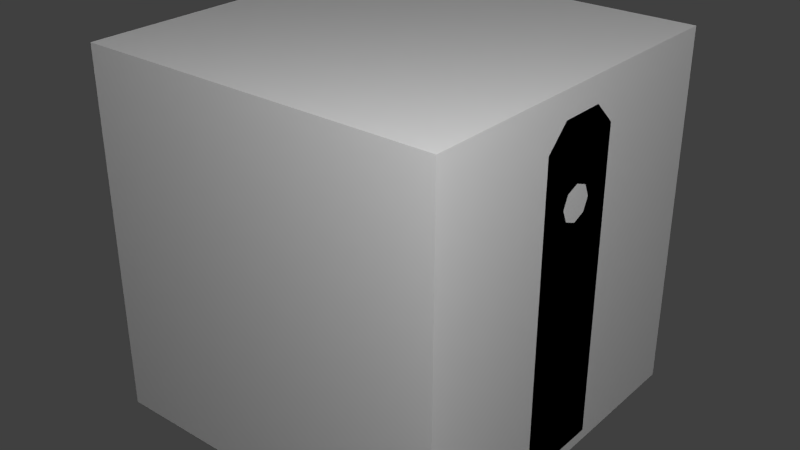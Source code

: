 # Source: cableMaker50V.blend  (saved by Blender 3.2.14; exported with 4.5.12 LTS)
import bpy
from mathutils import Matrix  # noqa: F401  (used for matrix-valued properties, if any)

bpy.ops.wm.read_factory_settings(use_empty=True)
scene = bpy.context.scene
scene.name = 'Scene'

# ---- collections
col_collection_1 = bpy.data.collections.new('Collection 1'); scene.collection.children.link(col_collection_1)

# ---- materials (node trees are filled in below, after node groups)
mat_material_001 = bpy.data.materials.new('Material.001')
mat_material_001.use_transparent_shadow = False
mat_material = bpy.data.materials.new('Material')
mat_material.alpha_threshold = 0.0
mat_material.use_transparent_shadow = False
mat_material.roughness = 0.5
mat_material.line_color = (0.0, 0.0, 0.0, 1.0)

# ---- material node trees
mat_material_001.use_nodes = True; mat_material_001.node_tree.nodes.clear()
_N = mat_material_001.node_tree.nodes; _L = mat_material_001.node_tree.links
n0 = _N.new('ShaderNodeBsdfPrincipled'); n0.name = 'Principled BSDF'; n0.location = (10, 300)
n0.distribution = 'GGX'
n0.subsurface_method = 'RANDOM_WALK_SKIN'
n0.inputs[3].default_value = 1.45
n0.inputs[27].default_value = (0.0, 0.0, 0.0, 1.0)
n0.inputs[28].default_value = 1.0
n1 = _N.new('ShaderNodeOutputMaterial'); n1.name = 'Material Output'; n1.location = (300, 300)
_L.new(n0.outputs[0], n1.inputs[0])
n1.is_active_output = True

# ---- world
world_world = bpy.data.worlds.new('World'); scene.world = world_world
world_world.color = (0.05088, 0.05088, 0.05088)
world_world.use_sun_shadow = False
world_world.sun_shadow_jitter_overblur = 0.0
world_world.cycles.sampling_method = 'MANUAL'
world_world.cycles.sample_map_resolution = 256

# ---- lights
light_point_001 = bpy.data.lights.new('Point.001', 'POINT')
light_point_001.transmission_factor = 0.0
light_point_001.energy = 100.0
light_point_001.shadow_buffer_clip_start = 0.5
light_point_001.shadow_soft_size = 0.1
light_point_001.shadow_maximum_resolution = 0.006
light_point_001.use_absolute_resolution = True
light_point_001.cycles.use_multiple_importance_sampling = False
light_point = bpy.data.lights.new('Point', 'POINT')
light_point.transmission_factor = 0.0
light_point.energy = 100.0
light_point.shadow_buffer_clip_start = 0.5
light_point.shadow_soft_size = 0.1
light_point.shadow_maximum_resolution = 0.006
light_point.use_absolute_resolution = True
light_point.cycles.use_multiple_importance_sampling = False
light_lamp = bpy.data.lights.new('Lamp', 'POINT')
light_lamp.transmission_factor = 0.0
light_lamp.cutoff_distance = 30.0
light_lamp.energy = 100.0
light_lamp.shadow_buffer_clip_start = 1.001
light_lamp.shadow_soft_size = 0.1
light_lamp.shadow_maximum_resolution = 0.006
light_lamp.use_absolute_resolution = True
light_lamp.cycles.use_multiple_importance_sampling = False

# ---- meshes
me_cube_001 = bpy.data.meshes.new('Cube.001')
me_cube_001.from_pydata([(-0.04619, -0.06481, 0.04596), (-0.03834, -0.05379, 0.03814), (-0.04619, 0.06475, 0.04595), (-0.03834, 0.05374, 0.03813), (-0.04619, -0.06471, 0.04595), (-0.03834, -0.0537, 0.03815), (-0.04619, 0.06481, 0.04596), (-0.03834, 0.05379, 0.03814), (0.03834, -0.05379, 0.03814), (0.04619, -0.06481, 0.04596), (0.04619, -0.06471, 0.04595), (0.03834, -0.0537, 0.03815), (0.03834, 0.05374, 0.03813), (0.04619, 0.06475, 0.04595), (0.04619, 0.06481, 0.04596), (0.03834, 0.05379, 0.03814), (-0.04619, 0.06481, 0.04593), (-0.03834, 0.05379, 0.03812), (0.03834, 0.05379, 0.03812), (0.04619, 0.06481, 0.04593), (0.04619, -0.06481, 0.04592), (0.03834, -0.05379, 0.03811), (-0.03834, -0.05379, 0.03811), (-0.04619, -0.06481, 0.04592), (-0.03834, -0.05379, 0.04596), (-0.03834, 0.05379, 0.04596), (0.03834, -0.05379, 0.04596), (0.03834, 0.05379, 0.04596), (-0.04619, 0.02249, -0.03451), (-0.04619, -0.02245, -0.03451), (0.04619, 0.02249, -0.03451), (0.04619, -0.02245, -0.03451), (0.03841, 0.02249, -0.03451), (0.03841, -0.02245, -0.03451), (-0.04619, -0.02009, -0.03413), (-0.04619, -0.0001371, -0.02872), (0.04619, -0.02009, -0.03413), (0.04619, -0.0001371, -0.02872), (-0.03834, -0.01629, -0.0331), (-0.03834, -0.0001371, -0.02872), (0.03834, -0.0001371, -0.02872), (0.03834, -0.01629, -0.0331), (0.04619, 0.02134, -0.03451), (-0.04619, 0.02133, -0.03449), (-0.04619, 0.02134, -0.03451), (0.03839, 0.02134, -0.03451), (-0.04619, 0.001289, -0.02911), (-0.04619, 0.001376, -0.02908), (0.04619, 0.02133, -0.03449), (0.04619, 0.001289, -0.02911), (0.03834, 0.001289, -0.02911), (0.04619, 0.001376, -0.02908), (-0.03834, 0.001289, -0.02911), (-0.03834, 0.001376, -0.02908), (-0.03834, 0.0163, -0.03313), (0.03834, 0.001376, -0.02908), (0.03834, 0.0163, -0.03313), (-0.04619, -0.02134, -0.03451), (-0.04619, -0.02132, -0.03449), (-0.04619, -0.02011, -0.03416), (0.03839, -0.02134, -0.03451), (0.04619, -0.02134, -0.03451), (0.04619, -0.02132, -0.03449), (0.04619, -0.02011, -0.03416)], [], [(16, 2, 28, 44, 43, 47, 46, 35, 34, 59, 58, 57, 29, 4, 23, 0, 6), (16, 6, 14, 19), (48, 42, 30, 13, 19, 14, 9, 20, 10, 31, 61, 62, 63, 36, 37, 49, 51), (20, 9, 0, 23), (26, 9, 14, 27), (25, 27, 14, 6, 0, 9, 26, 24), (2, 13, 30, 32, 28), (16, 19, 13, 2), (33, 31, 10, 4, 29), (20, 23, 4, 10), (7, 1, 22), (53, 54, 3, 17, 7, 5, 38, 39, 52), (7, 22, 5), (17, 18, 15, 7), (15, 18, 12, 8), (11, 21, 8), (40, 41, 11, 12, 56, 55, 50), (12, 11, 8), (1, 8, 21, 22), (25, 7, 15, 27), (56, 12, 3, 54), (17, 3, 12, 18), (38, 5, 11, 41), (5, 22, 21, 11), (24, 1, 7, 25), (8, 1, 24, 26), (15, 8, 26, 27), (31, 33, 60, 61), (45, 32, 30, 42), (33, 29, 57, 60), (44, 28, 32, 45), (59, 34, 36, 63), (40, 37, 36, 34, 35, 39, 38, 41), (37, 40, 50, 49), (39, 35, 46, 52), (50, 55, 51, 49), (46, 47, 53, 52), (43, 48, 51, 55, 56, 54, 53, 47), (43, 44, 45, 42, 48), (60, 57, 58, 62, 61), (63, 62, 58, 59)])
_uv = me_cube_001.uv_layers.new(name='UVMap')
_uv.uv.foreach_set('vector', [0.6249, 0.25, 0.625, 0.2499, 0.4061, 0.1684, 0.4061, 0.1662, 0.4062, 0.1661, 0.4209, 0.1277, 0.4208, 0.1275, 0.4219, 0.1247, 0.4072, 0.08626, 0.4071, 0.08622, 0.4062, 0.08388, 0.4061, 0.08385, 0.4061, 0.08171, 0.625, 0.0001986, 0.6249, 0.0, 0.625, 0.0, 0.625, 0.25, 0.6249, 0.25, 0.625, 0.25, 0.625, 0.5, 0.6249, 0.5, 0.4062, 0.5839, 0.4061, 0.5838, 0.4061, 0.5816, 0.625, 0.5001, 0.6249, 0.5, 0.625, 0.5, 0.625, 0.75, 0.6249, 0.75, 0.625, 0.7498, 0.4061, 0.6683, 0.4061, 0.6661, 0.4062, 0.6661, 0.4071, 0.6638, 0.4072, 0.6637, 0.4219, 0.6253, 0.4208, 0.6225, 0.4209, 0.6223, 0.6249, 0.75, 0.625, 0.75, 0.625, 1.0, 0.6249, 1.0, 0.6463, 0.7287, 0.625, 0.75, 0.625, 0.5, 0.6463, 0.5213, 0.8537, 0.5213, 0.6463, 0.5213, 0.625, 0.5, 0.875, 0.5, 0.875, 0.75, 0.625, 0.75, 0.6463, 0.7287, 0.8537, 0.7287, 0.625, 1.0, 0.625, 0.75, 0.3928, 0.75, 0.3928, 0.7711, 0.3928, 1.0, 0.875, 0.7499, 0.625, 0.7499, 0.625, 0.75, 0.875, 0.75, 0.3928, 0.4789, 0.3928, 0.5, 0.625, 0.5, 0.625, 0.25, 0.3928, 0.25, 0.625, 0.5002, 0.875, 0.5002, 0.875, 0.5, 0.625, 0.5, 0.625, 0.25, 0.625, 0.0, 0.6249, 0.0, 0.4047, 0.1282, 0.3914, 0.1629, 0.625, 0.2499, 0.6249, 0.25, 0.625, 0.25, 0.625, 0.0001986, 0.3915, 0.08715, 0.4059, 0.1247, 0.4046, 0.128, 0.625, 0.25, 0.6249, 0.0, 0.625, 0.0001986, 0.6249, 0.25, 0.6249, 0.5, 0.625, 0.5, 0.625, 0.25, 0.625, 0.5, 0.6249, 0.5, 0.625, 0.5001, 0.625, 0.75, 0.625, 0.7498, 0.6249, 0.75, 0.625, 0.75, 0.4059, 0.6253, 0.3915, 0.6628, 0.625, 0.7498, 0.625, 0.5001, 0.3914, 0.5871, 0.4047, 0.6218, 0.4046, 0.622, 0.625, 0.5001, 0.625, 0.7498, 0.625, 0.75, 0.625, 1.0, 0.625, 0.75, 0.6249, 0.75, 0.6249, 1.0, 0.625, 0.25, 0.625, 0.25, 0.625, 0.5, 0.625, 0.5, 0.3772, 0.75, 0.625, 0.75, 0.625, 1.0, 0.3772, 1.0, 0.875, 0.7499, 0.875, 0.75, 0.625, 0.75, 0.625, 0.7499, 0.3773, 0.25, 0.625, 0.25, 0.625, 0.5, 0.3773, 0.5, 0.875, 0.5, 0.875, 0.5002, 0.625, 0.5002, 0.625, 0.5, 0.625, 0.0, 0.625, 0.0, 0.625, 0.25, 0.625, 0.25, 0.625, 0.75, 0.625, 1.0, 0.625, 1.0, 0.625, 0.75, 0.625, 0.5, 0.625, 0.75, 0.625, 0.75, 0.625, 0.5, 0.6181, 0.75, 0.5986, 0.75, 0.5985, 0.75, 0.6181, 0.75, 0.5985, 0.75, 0.5986, 0.75, 0.6181, 0.75, 0.6181, 0.75, 0.5986, 0.75, 0.3864, 0.75, 0.3864, 0.75, 0.5985, 0.75, 0.3864, 0.75, 0.3864, 0.75, 0.5986, 0.75, 0.5985, 0.75, 0.3753, 0.6924, 0.375, 0.6924, 0.375, 0.9894, 0.3753, 0.9894, 0.25, 0.9641, 0.25, 0.9894, 0.375, 0.9894, 0.375, 0.6924, 0.25, 0.6924, 0.25, 0.7177, 0.3512, 0.7177, 0.3512, 0.9641, 0.25, 0.9894, 0.25, 0.9641, 0.2411, 0.9641, 0.2411, 0.9894, 0.25, 0.7177, 0.25, 0.6924, 0.2411, 0.6924, 0.2411, 0.7177, 0.2505, 0.9641, 0.25, 0.9641, 0.25, 0.9894, 0.2505, 0.9894, 0.2505, 0.6924, 0.25, 0.6924, 0.25, 0.7177, 0.2505, 0.7177, 0.125, 0.6924, 0.125, 0.9894, 0.25, 0.9894, 0.25, 0.9641, 0.1565, 0.9641, 0.1565, 0.7177, 0.25, 0.7177, 0.25, 0.6924, 0.125, 0.6924, 0.1248, 0.6924, 0.1248, 0.9643, 0.1248, 0.9894, 0.125, 0.9894, 0.3752, 0.9643, 0.3752, 0.6924, 0.375, 0.6924, 0.375, 0.9894, 0.3752, 0.9894, 0.3674, 0.9894, 0.375, 0.9894, 0.375, 0.6924, 0.3674, 0.6924])
me_cube_001.use_remesh_fix_poles = True
me_cube_001.use_remesh_preserve_attributes = False
me_cube_001.update()
me_main = bpy.data.meshes.new('main')
me_main.from_pydata([(-1.0, -0.07071, 0.5009), (-1.0, -0.25, 0.75), (-1.0, 0.25, -1.0), (-1.0, -0.25, -1.0), (-1.0, -0.25, 0.75), (-1.0, 0.25, 0.75), (-0.75, 0.25, 0.75), (-0.75, -0.25, 0.75), (0.9959, 0.25, -1.0), (1.0, 0.25, -1.0), (1.0, -0.25, -1.0), (0.75, -0.25, 0.75), (0.75, 0.25, 0.75), (1.0, 0.25, 0.75), (1.0, -0.25, 0.75), (-1.0, -0.125, 0.875), (-1.0, 0.125, 0.875), (-0.75, 0.125, 0.875), (-0.75, -0.125, 0.875), (0.75, -0.125, 0.875), (0.75, 0.125, 0.875), (1.0, 0.125, 0.875), (1.0, -0.125, 0.875), (-1.0, -0.07071, 0.5009), (-1.0, 0.07071, 0.5009), (-1.0, 1.192e-09, 0.5297), (-1.0, -0.1, 0.4311), (-1.0, -0.07071, 0.3614), (-1.0, -0.07071, 0.5009), (-1.0, 0.1, 0.4311), (-1.0, 0.07071, 0.3614), (-1.0, 0.07071, 0.5009), (-0.9998, 1.192e-09, 0.5297), (-1.0, -4.371e-09, 0.3325), (1.0, -0.1, 0.4311), (1.0, -0.07071, 0.5009), (1.0, -0.07071, 0.3614), (1.0, 0.1, 0.4311), (1.0, 0.07071, 0.3614), (1.0, 0.07071, 0.5009), (1.0, 1.192e-09, 0.5297), (1.0, -4.371e-09, 0.3325), (1.0, 0.09964, 0.432), (1.0, 0.07107, 0.3623), (1.0, -0.06983, 0.361), (1.0, 0.0008777, 0.3329), (0.9965, 0.0009996, 0.3329), (0.9965, -0.06971, 0.361), (0.9965, 0.07112, 0.3624), (0.9965, 0.09959, 0.4321), (-0.9986, 0.25, -1.0), (-0.6005, 0.04625, 0.52), (-1.0, 0.07071, 0.3614), (-1.0, -4.354e-08, 0.3325), (-1.0, 0.1, 0.4311), (-1.0, 0.07071, 0.5009), (-1.0, -0.1, 0.4311), (-1.0, 0.25, 0.75), (-1.0, -0.07071, 0.3614), (0.7451, 0.25, 0.75), (0.7451, -0.25, 0.75), (0.7451, 0.125, 0.875), (0.7451, -0.125, 0.875), (1.0, -0.125, 0.875), (1.0, 0.125, 0.875), (1.0, -0.25, 0.75), (1.0, 0.25, 0.75), (1.0, -0.25, 0.75), (1.0, 0.25, 0.75), (1.0, 0.125, 0.875), (1.0, -0.125, 0.875), (-1.0, -0.07071, 0.5009), (-1.0, 1.192e-09, 0.5297), (-1.0, 0.007752, 0.75), (0.2411, 0.07071, 0.5009), (0.2412, -0.07071, 0.5009), (0.2384, 1.192e-09, 0.5297), (0.2399, 0.054, 0.5077), (-0.5521, 0.07071, 0.5009), (-0.5623, -0.07071, 0.5009), (-0.5473, 1.192e-09, 0.5297), (-0.2444, 1.192e-09, 0.5297), (-0.2502, 0.07051, 0.5001), (-0.2436, -0.07071, 0.5009), (-0.2545, 0.125, 0.875), (-0.2561, -0.125, 0.875), (0.2573, 0.125, 0.875), (0.2557, -0.125, 0.875), (-0.2704, 0.125, 0.875), (0.2758, 0.1776, 0.833), (-0.2788, 0.1727, 0.8345), (0.2645, -0.125, 0.875), (-0.2802, -0.1717, 0.8283), (0.2744, -0.1704, 0.8296)], [], [(4, 73, 25, 23), (8, 10, 14, 11, 1, 3, 50), (55, 57, 2, 3, 1, 0, 56, 58, 53, 52, 54), (4, 7, 18, 15), (35, 14, 10, 9, 13, 39, 42, 37, 43, 38, 45, 41, 44, 36, 34), (39, 13, 14, 35, 40), (62, 60, 67, 70), (18, 17, 16, 15), (6, 5, 16, 17), (5, 73, 4, 15, 16), (6, 17, 88, 90, 89, 86, 61, 59), (8, 50, 2, 57, 12, 13, 9), (12, 11, 65, 66), (60, 59, 68, 67), (61, 62, 70, 69), (8, 9, 10), (38, 43, 48), (43, 37, 29, 30, 38, 48), (45, 38, 30, 33, 41, 46), (41, 45, 46), (36, 44, 47), (44, 41, 33, 27, 36, 47), (36, 27, 26, 34), (34, 26, 28, 79, 83, 75, 35), (80, 78, 82, 81), (80, 81, 83, 79), (37, 42, 49), (42, 39, 74, 82, 78, 31, 29, 37, 49), (50, 3, 2), (59, 61, 69, 68), (18, 7, 60, 62, 91, 93, 92, 85), (17, 18, 85, 84, 88), (67, 68, 69, 70), (22, 21, 64, 63), (21, 20, 19, 22, 63, 64), (23, 25, 72, 71), (25, 73, 5, 24), (75, 76, 40, 35), (76, 77, 74, 39, 40), (32, 80, 79, 28), (32, 31, 78, 80), (86, 87, 91, 62, 61)])
_uv = me_main.uv_layers.new(name='UVMap')
_uv.uv.foreach_set('vector', [0.875, 0.5, 0.9394, 0.5, 0.9375, 0.4449, 0.9198, 0.4377, 0.8438, 0.0625, 1.0, 0.0625, 1.0, 0.5, 0.9375, 0.5, 0.9375, 0.5, 0.9375, 0.0625, 0.8438, 0.0625, 0.8573, 0.4377, 0.8125, 0.5, 0.8125, 0.0625, 0.9375, 0.0625, 0.9375, 0.5, 0.8927, 0.4377, 0.9, 0.4203, 0.8927, 0.4028, 0.875, 0.3956, 0.8573, 0.4028, 0.85, 0.4203, 0.5938, 0.375, 0.6562, 0.375, 0.6562, 0.4062, 0.5938, 0.4062, 0.7636, 0.4377, 0.7188, 0.5, 0.7188, 0.0625, 0.8438, 0.0625, 0.8438, 0.5, 0.7989, 0.4377, 0.8062, 0.4205, 0.8062, 0.4203, 0.799, 0.4031, 0.7989, 0.4028, 0.7815, 0.3957, 0.7813, 0.3956, 0.7638, 0.4028, 0.7636, 0.4028, 0.7563, 0.4203, 0.7989, 0.4377, 0.8438, 0.5, 0.7188, 0.5, 0.7636, 0.4377, 0.7813, 0.4449, 0.6562, 0.4062, 0.6562, 0.375, 0.6562, 0.375, 0.6562, 0.4062, 0.6562, 0.4062, 0.6562, 0.4688, 0.5938, 0.4688, 0.5938, 0.4062, 0.6562, 0.5, 0.5938, 0.5, 0.5938, 0.4688, 0.6562, 0.4688, 0.6562, 0.3438, 0.5957, 0.3438, 0.5312, 0.3438, 0.5625, 0.375, 0.625, 0.375, 0.6562, 0.5, 0.6562, 0.4688, 0.6562, 0.4688, 0.6562, 0.4789, 0.6562, 0.4792, 0.6562, 0.4688, 0.6562, 0.4688, 0.6562, 0.5, 0.8438, 0.0625, 0.8438, 0.0625, 0.8438, 0.0625, 0.8438, 0.5, 0.8438, 0.5, 0.7812, 0.5, 0.7812, 0.0625, 0.8125, 0.5, 0.9375, 0.5, 0.9375, 0.5, 0.8125, 0.5, 0.8438, 0.5, 0.7188, 0.5, 0.7188, 0.5, 0.8438, 0.5, 0.6562, 0.4688, 0.6562, 0.4062, 0.6562, 0.4062, 0.6562, 0.4688, 0.8438, 0.0625, 0.8438, 0.0, 0.9375, 0.0, 0.875, 0.9938, 0.8766, 0.9938, 0.8768, 0.9929, 0.8766, 0.9938, 1.0, 0.9938, 1.0, 0.9328, 0.875, 0.9328, 0.875, 0.9938, 0.8768, 0.9929, 0.7516, 0.9938, 0.875, 0.9938, 0.875, 0.9328, 0.75, 0.9328, 0.75, 0.9938, 0.7518, 0.9929, 0.75, 0.9938, 0.7516, 0.9938, 0.7518, 0.9929, 0.625, 0.9938, 0.6266, 0.9938, 0.6268, 0.9929, 0.6266, 0.9938, 0.75, 0.9938, 0.75, 0.9328, 0.625, 0.9328, 0.625, 0.9938, 0.6268, 0.9929, 0.625, 0.9938, 0.625, 0.9328, 0.5, 0.9328, 0.5, 0.9938, 0.5, 0.9938, 0.5, 0.9328, 0.375, 0.9328, 0.375, 0.9467, 0.375, 0.9561, 0.375, 0.9707, 0.375, 0.9938, 0.25, 0.9472, 0.125, 0.9471, 0.125, 0.9563, 0.25, 0.9564, 0.25, 0.9472, 0.25, 0.9564, 0.375, 0.9561, 0.375, 0.9467, 0.0, 0.9938, 0.001552, 0.9938, 0.001767, 0.9929, 0.001552, 0.9938, 0.125, 0.9938, 0.125, 0.9707, 0.125, 0.9563, 0.125, 0.9471, 0.125, 0.9328, 0.0, 0.9328, 0.0, 0.9938, 0.001767, 0.9929, 0.8438, 0.0625, 0.9375, 0.0625, 0.8438, 0.0625, 0.6562, 0.5, 0.6562, 0.4688, 0.6562, 0.4688, 0.6562, 0.5, 0.6562, 0.4062, 0.6562, 0.375, 0.6562, 0.375, 0.6562, 0.4062, 0.6562, 0.4062, 0.6562, 0.3949, 0.6563, 0.3946, 0.6562, 0.4062, 0.6562, 0.4688, 0.6562, 0.4062, 0.6562, 0.4062, 0.6562, 0.4688, 0.6562, 0.4688, 0.5312, 0.3438, 0.6562, 0.3438, 0.625, 0.375, 0.5625, 0.375, 0.5625, 0.375, 0.625, 0.375, 0.625, 0.375, 0.5625, 0.375, 0.6562, 0.4688, 0.5625, 0.375, 0.5938, 0.4062, 0.6562, 0.4062, 0.6562, 0.4062, 0.6562, 0.4688, 0.9198, 0.4377, 0.9375, 0.4449, 0.9375, 0.4449, 0.9198, 0.4377, 0.9375, 0.4449, 0.9394, 0.5, 1.0, 0.5, 0.9552, 0.4377, 0.375, 0.9707, 0.25, 0.9706, 0.25, 0.9938, 0.375, 0.9938, 0.25, 0.9706, 0.1545, 0.9706, 0.125, 0.9707, 0.125, 0.9938, 0.25, 0.9938, 0.25, 0.9328, 0.25, 0.9472, 0.375, 0.9467, 0.375, 0.9328, 0.25, 0.9328, 0.125, 0.9328, 0.125, 0.9471, 0.25, 0.9472, 0.6562, 0.4688, 0.6562, 0.4062, 0.6562, 0.4062, 0.6562, 0.4062, 0.6562, 0.4688])
_ca = me_main.color_attributes.new('Col', 'BYTE_COLOR', 'CORNER')
_ca.data.foreach_set('color', [1.0, 1.0, 1.0, 1.0, 1.0, 1.0, 1.0, 1.0, 1.0, 1.0, 1.0, 1.0, 1.0, 1.0, 1.0, 1.0, 1.0, 1.0, 1.0, 1.0, 1.0, 1.0, 1.0, 1.0, 1.0, 1.0, 1.0, 1.0, 1.0, 1.0, 1.0, 1.0, 1.0, 1.0, 1.0, 1.0, 1.0, 1.0, 1.0, 1.0, 1.0, 1.0, 1.0, 1.0, 1.0, 1.0, 1.0, 1.0, 1.0, 1.0, 1.0, 1.0, 1.0, 1.0, 1.0, 1.0, 1.0, 1.0, 1.0, 1.0, 1.0, 1.0, 1.0, 1.0, 1.0, 1.0, 1.0, 1.0, 1.0, 1.0, 1.0, 1.0, 1.0, 1.0, 1.0, 1.0, 1.0, 1.0, 1.0, 1.0, 1.0, 1.0, 1.0, 1.0, 1.0, 1.0, 1.0, 1.0, 1.0, 1.0, 1.0, 1.0, 1.0, 1.0, 1.0, 1.0, 1.0, 1.0, 1.0, 1.0, 1.0, 1.0, 1.0, 1.0, 1.0, 1.0, 1.0, 1.0, 1.0, 1.0, 1.0, 1.0, 1.0, 1.0, 1.0, 1.0, 1.0, 1.0, 1.0, 1.0, 1.0, 1.0, 1.0, 1.0, 1.0, 1.0, 1.0, 1.0, 1.0, 1.0, 1.0, 1.0, 1.0, 1.0, 1.0, 1.0, 1.0, 1.0, 1.0, 1.0, 1.0, 1.0, 1.0, 1.0, 1.0, 1.0, 1.0, 1.0, 1.0, 1.0, 1.0, 1.0, 1.0, 1.0, 1.0, 1.0, 1.0, 1.0, 1.0, 1.0, 1.0, 1.0, 1.0, 1.0, 1.0, 1.0, 1.0, 1.0, 1.0, 1.0, 1.0, 1.0, 1.0, 1.0, 1.0, 1.0, 1.0, 1.0, 1.0, 1.0, 1.0, 1.0, 1.0, 1.0, 1.0, 1.0, 1.0, 1.0, 1.0, 1.0, 1.0, 1.0, 1.0, 1.0, 1.0, 1.0, 1.0, 1.0, 1.0, 1.0, 1.0, 1.0, 1.0, 1.0, 1.0, 1.0, 1.0, 1.0, 1.0, 1.0, 1.0, 1.0, 1.0, 1.0, 1.0, 1.0, 1.0, 1.0, 1.0, 1.0, 1.0, 1.0, 1.0, 1.0, 1.0, 1.0, 1.0, 1.0, 1.0, 1.0, 1.0, 1.0, 1.0, 1.0, 1.0, 1.0, 1.0, 1.0, 1.0, 1.0, 1.0, 1.0, 1.0, 1.0, 1.0, 1.0, 1.0, 1.0, 1.0, 1.0, 1.0, 1.0, 1.0, 1.0, 1.0, 1.0, 1.0, 1.0, 1.0, 1.0, 1.0, 1.0, 1.0, 1.0, 1.0, 1.0, 1.0, 1.0, 1.0, 1.0, 1.0, 1.0, 1.0, 1.0, 1.0, 1.0, 1.0, 1.0, 1.0, 1.0, 1.0, 1.0, 1.0, 1.0, 1.0, 1.0, 1.0, 1.0, 1.0, 1.0, 1.0, 1.0, 1.0, 1.0, 1.0, 1.0, 1.0, 1.0, 1.0, 1.0, 1.0, 1.0, 1.0, 1.0, 1.0, 1.0, 1.0, 1.0, 1.0, 1.0, 1.0, 1.0, 1.0, 1.0, 1.0, 1.0, 1.0, 1.0, 1.0, 1.0, 1.0, 1.0, 1.0, 1.0, 1.0, 1.0, 1.0, 1.0, 1.0, 1.0, 1.0, 1.0, 1.0, 1.0, 1.0, 1.0, 1.0, 1.0, 1.0, 1.0, 1.0, 1.0, 1.0, 1.0, 1.0, 1.0, 1.0, 1.0, 1.0, 1.0, 1.0, 1.0, 1.0, 1.0, 1.0, 1.0, 1.0, 1.0, 1.0, 1.0, 1.0, 1.0, 1.0, 1.0, 1.0, 1.0, 1.0, 1.0, 1.0, 1.0, 1.0, 1.0, 1.0, 1.0, 1.0, 1.0, 1.0, 1.0, 1.0, 1.0, 1.0, 1.0, 1.0, 1.0, 1.0, 1.0, 1.0, 1.0, 1.0, 1.0, 1.0, 1.0, 1.0, 1.0, 1.0, 1.0, 1.0, 1.0, 1.0, 1.0, 1.0, 1.0, 1.0, 1.0, 1.0, 1.0, 1.0, 1.0, 1.0, 1.0, 1.0, 1.0, 1.0, 1.0, 1.0, 1.0, 1.0, 1.0, 1.0, 1.0, 1.0, 1.0, 1.0, 1.0, 1.0, 1.0, 1.0, 1.0, 1.0, 1.0, 1.0, 1.0, 1.0, 1.0, 1.0, 1.0, 1.0, 1.0, 1.0, 1.0, 1.0, 1.0, 1.0, 1.0, 1.0, 1.0, 1.0, 1.0, 1.0, 1.0, 1.0, 1.0, 1.0, 1.0, 1.0, 1.0, 1.0, 1.0, 1.0, 1.0, 1.0, 1.0, 1.0, 1.0, 1.0, 1.0, 1.0, 1.0, 1.0, 1.0, 1.0, 1.0, 1.0, 1.0, 1.0, 1.0, 1.0, 1.0, 1.0, 1.0, 1.0, 1.0, 1.0, 1.0, 1.0, 1.0, 1.0, 1.0, 1.0, 1.0, 1.0, 1.0, 1.0, 1.0, 1.0, 1.0, 1.0, 1.0, 1.0, 1.0, 1.0, 1.0, 1.0, 1.0, 1.0, 1.0, 1.0, 1.0, 1.0, 1.0, 1.0, 1.0, 1.0, 1.0, 1.0, 1.0, 1.0, 1.0, 1.0, 1.0, 1.0, 1.0, 1.0, 1.0, 1.0, 1.0, 1.0, 1.0, 1.0, 1.0, 1.0, 1.0, 1.0, 1.0, 1.0, 1.0, 1.0, 1.0, 1.0, 1.0, 1.0, 1.0, 1.0, 1.0, 1.0, 1.0, 1.0, 1.0, 1.0, 1.0, 1.0, 1.0, 1.0, 1.0, 1.0, 1.0, 1.0, 1.0, 1.0, 1.0, 1.0, 1.0, 1.0, 1.0, 1.0, 1.0, 1.0, 1.0, 1.0, 1.0, 1.0, 1.0, 1.0, 1.0, 1.0, 1.0, 1.0, 1.0, 1.0, 1.0, 1.0, 1.0, 1.0, 1.0, 1.0, 1.0, 1.0, 1.0, 1.0, 1.0, 1.0, 1.0, 1.0, 1.0, 1.0, 1.0, 1.0, 1.0, 1.0, 1.0, 1.0, 1.0, 1.0, 1.0, 1.0, 1.0, 1.0, 1.0, 1.0, 1.0, 1.0, 1.0, 1.0, 1.0, 1.0, 1.0, 1.0, 1.0, 1.0, 1.0, 1.0, 1.0, 1.0, 1.0, 1.0, 1.0, 1.0, 1.0, 1.0, 1.0, 1.0, 1.0, 1.0, 1.0, 1.0, 1.0, 1.0, 1.0, 1.0, 1.0, 1.0, 1.0, 1.0, 1.0, 1.0, 1.0, 1.0, 1.0, 1.0, 1.0, 1.0, 1.0, 1.0, 1.0, 1.0, 1.0, 1.0, 1.0, 1.0, 1.0, 1.0, 1.0, 1.0, 1.0, 1.0, 1.0, 1.0, 1.0, 1.0, 1.0, 1.0, 1.0, 1.0, 1.0, 1.0, 1.0, 1.0, 1.0, 1.0, 1.0, 1.0, 1.0, 1.0, 1.0, 1.0, 1.0, 1.0, 1.0, 1.0, 1.0, 1.0, 1.0, 1.0, 1.0, 1.0, 1.0, 1.0, 1.0, 1.0, 1.0, 1.0, 1.0, 1.0, 1.0, 1.0, 1.0, 1.0, 1.0, 1.0, 1.0, 1.0, 1.0, 1.0, 1.0, 1.0, 1.0, 1.0, 1.0, 1.0, 1.0, 1.0, 1.0, 1.0, 1.0, 1.0, 1.0, 1.0, 1.0, 1.0, 1.0, 1.0, 1.0, 1.0, 1.0, 1.0, 1.0, 1.0, 1.0, 1.0, 1.0, 1.0, 1.0, 1.0, 1.0, 1.0, 1.0, 1.0, 1.0, 1.0, 1.0, 1.0, 1.0, 1.0, 1.0, 1.0, 1.0, 1.0, 1.0, 1.0, 1.0, 1.0, 1.0, 1.0, 1.0, 1.0, 1.0, 1.0, 1.0, 1.0, 1.0, 1.0, 1.0, 1.0, 1.0, 1.0, 1.0, 1.0, 1.0, 1.0, 1.0, 1.0, 1.0, 1.0, 1.0, 1.0, 1.0, 1.0, 1.0, 1.0, 1.0, 1.0, 1.0, 1.0, 1.0, 1.0, 1.0, 1.0, 1.0, 1.0, 1.0, 1.0, 1.0, 1.0, 1.0, 1.0, 1.0, 1.0, 1.0, 1.0, 1.0, 1.0, 1.0, 1.0, 1.0, 1.0, 1.0, 1.0, 1.0, 1.0, 1.0, 1.0, 1.0, 1.0, 1.0, 1.0, 1.0, 1.0, 1.0, 1.0, 1.0, 1.0, 1.0, 1.0, 1.0, 1.0, 1.0, 1.0, 1.0, 1.0, 1.0, 1.0, 1.0, 1.0, 1.0, 1.0, 1.0, 1.0, 1.0, 1.0, 1.0, 1.0, 1.0, 1.0, 1.0, 1.0, 1.0, 1.0, 1.0, 1.0, 1.0])
me_main.materials.append(mat_material_001)
me_main.use_remesh_preserve_volume = False
me_main.use_remesh_preserve_attributes = False
me_main.use_mirror_vertex_groups = False
me_main.update()
me_cube = bpy.data.meshes.new('Cube')
me_cube.from_pydata([(0.5, 0.5, 0.0), (0.5, -0.5, 0.0), (-0.5, -0.5, 0.0), (-0.5, 0.5, 0.0), (0.5, 0.5, 1.0), (0.5, -0.5, 1.0), (-0.5, -0.5, 1.0), (-0.5, 0.5, 1.0)], [], [(0, 1, 2, 3), (4, 7, 6, 5), (0, 4, 5, 1), (1, 5, 6, 2), (2, 6, 7, 3), (4, 0, 3, 7)])
me_cube.materials.append(mat_material)
me_cube.use_remesh_preserve_volume = False
me_cube.use_remesh_preserve_attributes = False
me_cube.use_mirror_vertex_groups = False
me_cube.update()

# ---- objects
ob_chute = bpy.data.objects.new('Chute', me_cube_001)
ob_main = bpy.data.objects.new('main', me_main)
ob_point_001 = bpy.data.objects.new('Point.001', light_point_001)
ob_point = bpy.data.objects.new('Point', light_point)
ob_minecraft_block = bpy.data.objects.new('Minecraft Block', me_cube)
ob_lamp = bpy.data.objects.new('Lamp', light_lamp)

# ---- transforms, parenting, visibility, modifiers, constraints
ob_chute.location = (0.0, 0.0, 0.3318)
ob_chute.scale = (3.104, 1.639, 2.37)
ob_main.location = (0.0, 0.0, 0.01004)
ob_main.scale = (0.5, 0.5, 0.4804)
ob_main.lineart.crease_threshold = 0.0
ob_point_001.location = (-1.642, 1.15, -0.7251)
ob_point_001.lineart.crease_threshold = 0.0
ob_point.location = (1.354, -1.362, 1.556)
ob_point.lineart.crease_threshold = 0.0
ob_minecraft_block.location = (0.0, 0.0, -0.5)
ob_minecraft_block.lock_location = (True, True, True)
ob_minecraft_block.lock_rotation = (True, True, True)
ob_minecraft_block.lock_rotations_4d = False
ob_minecraft_block.lock_scale = (True, True, True)
ob_minecraft_block.empty_display_type = 'ARROWS'
ob_minecraft_block.display_type = 'WIRE'
ob_minecraft_block.lineart.crease_threshold = 0.0
ob_lamp.location = (4.076, 1.005, 5.904)
ob_lamp.rotation_euler = (0.6503, 0.05522, 1.866)
ob_lamp.lock_rotations_4d = False
ob_lamp.empty_display_type = 'ARROWS'
ob_lamp.color = (0.0, 0.0, 0.0, 0.0)
ob_lamp.hide_viewport = True
ob_lamp.lineart.crease_threshold = 0.0

# ---- collection membership
scene.collection.objects.link(ob_chute)
col_collection_1.objects.link(ob_main)
col_collection_1.objects.link(ob_point_001)
col_collection_1.objects.link(ob_point)
col_collection_1.objects.link(ob_minecraft_block)
col_collection_1.objects.link(ob_lamp)

# ---- scene / render settings (as saved in the file)
scene.frame_start = 1; scene.frame_end = 250; scene.frame_set(1)
scene.render.engine = 'BLENDER_EEVEE_NEXT'
scene.render.image_settings.color_mode = 'RGB'
scene.render.image_settings.compression = 90
scene.render.resolution_percentage = 50
scene.render.dither_intensity = 0.0
scene.render.bake_margin = 2
scene.cycles.use_denoising = False
scene.cycles.samples = 10
scene.cycles.sampling_pattern = 'TABULATED_SOBOL'
scene.cycles.light_sampling_threshold = 0.0
scene.cycles.use_adaptive_sampling = False
scene.cycles.use_light_tree = False
scene.cycles.blur_glossy = 0.0
scene.cycles.volume_bounces = 1
scene.cycles.pixel_filter_type = 'GAUSSIAN'
scene.cycles.sample_clamp_indirect = 0.0
scene.view_settings.view_transform = 'Standard'
bpy.context.view_layer.update()

# ---- added for rendering (the .blend has no active camera): camera
cam_auto = bpy.data.cameras.new('AutoCamera')
cam_auto.lens = 50.0
cam_auto.sensor_width = 36.0
cam_auto.clip_end = 1000.0
ob_auto_camera = bpy.data.objects.new('AutoCamera', cam_auto)
scene.collection.objects.link(ob_auto_camera)
ob_auto_camera.location = (1.60254, -1.9232, 1.28213)
ob_auto_camera.rotation_euler = (1.09748, -7.21219e-08, 0.694738)
scene.camera = ob_auto_camera
bpy.context.view_layer.update()
